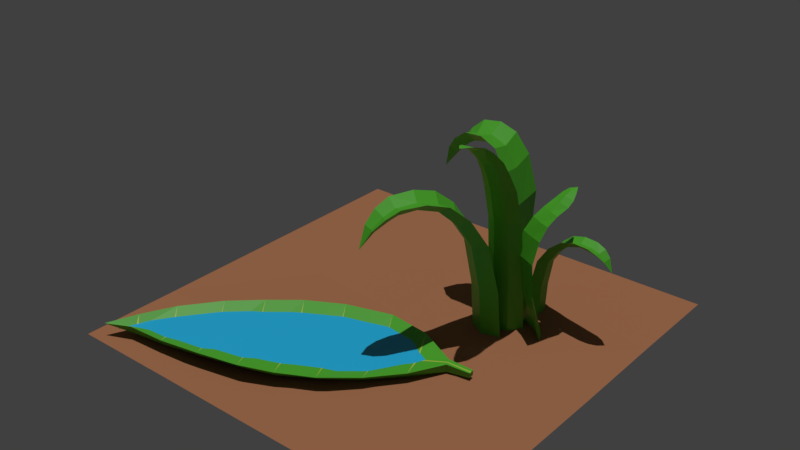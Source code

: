 # Source: tileWater.blend  (saved by Blender 2.81.16; exported with 4.5.12 LTS)
import bpy
from mathutils import Matrix  # noqa: F401  (used for matrix-valued properties, if any)

bpy.ops.wm.read_factory_settings(use_empty=True)
scene = bpy.context.scene
scene.name = 'Scene'

# ---- materials (node trees are filled in below, after node groups)
mat_dirt = bpy.data.materials.new('Dirt')
mat_dirt.alpha_threshold = 0.0
mat_dirt.use_transparent_shadow = False
mat_dirt.roughness = 0.5
mat_leaf = bpy.data.materials.new('Leaf')
mat_leaf.use_transparent_shadow = False
mat_vein = bpy.data.materials.new('Vein')
mat_vein.use_transparent_shadow = False
mat_water = bpy.data.materials.new('Water')
mat_water.use_transparent_shadow = False

# ---- material node trees
mat_dirt.use_nodes = True; mat_dirt.node_tree.nodes.clear()
_N = mat_dirt.node_tree.nodes; _L = mat_dirt.node_tree.links
n0 = _N.new('ShaderNodeOutputMaterial'); n0.name = 'Material Output'; n0.location = (300, 300)
n1 = _N.new('ShaderNodeBsdfDiffuse'); n1.name = 'Diffuse BSDF'; n1.location = (10, 300)
n1.inputs[0].default_value = (0.402, 0.1735, 0.08554, 1.0)
_L.new(n1.outputs[0], n0.inputs[0])
n0.is_active_output = True
mat_leaf.use_nodes = True; mat_leaf.node_tree.nodes.clear()
_N = mat_leaf.node_tree.nodes; _L = mat_leaf.node_tree.links
n0 = _N.new('ShaderNodeOutputMaterial'); n0.name = 'Material Output'; n0.location = (300, 300)
n1 = _N.new('ShaderNodeBsdfPrincipled'); n1.name = 'Principled BSDF'; n1.location = (10, 300)
n1.distribution = 'GGX'
n1.subsurface_method = 'BURLEY'
n1.inputs[0].default_value = (0.07999, 0.4575, 0.02097, 1.0)
n1.inputs[3].default_value = 1.45
n1.inputs[27].default_value = (0.0, 0.0, 0.0, 1.0)
n1.inputs[28].default_value = 1.0
_L.new(n1.outputs[0], n0.inputs[0])
n0.is_active_output = True
mat_vein.use_nodes = True; mat_vein.node_tree.nodes.clear()
_N = mat_vein.node_tree.nodes; _L = mat_vein.node_tree.links
n0 = _N.new('ShaderNodeOutputMaterial'); n0.name = 'Material Output'; n0.location = (300, 300)
n1 = _N.new('ShaderNodeBsdfPrincipled'); n1.name = 'Principled BSDF'; n1.location = (10, 300)
n1.distribution = 'GGX'
n1.subsurface_method = 'BURLEY'
n1.inputs[0].default_value = (0.4688, 0.5926, 0.0658, 1.0)
n1.inputs[3].default_value = 1.45
n1.inputs[27].default_value = (0.0, 0.0, 0.0, 1.0)
n1.inputs[28].default_value = 1.0
_L.new(n1.outputs[0], n0.inputs[0])
n0.is_active_output = True
mat_water.use_nodes = True; mat_water.node_tree.nodes.clear()
_N = mat_water.node_tree.nodes; _L = mat_water.node_tree.links
n0 = _N.new('ShaderNodeOutputMaterial'); n0.name = 'Material Output'; n0.location = (123, 342)
n1 = _N.new('ShaderNodeBsdfPrincipled'); n1.name = 'Principled BSDF'; n1.location = (-224, 350)
n1.distribution = 'GGX'
n1.subsurface_method = 'BURLEY'
n1.inputs[0].default_value = (0.02062, 0.4676, 0.8, 1.0)
n1.inputs[2].default_value = 0.1591
n1.inputs[3].default_value = 1.333
n1.inputs[13].default_value = 0.6909
n1.inputs[14].default_value = (0.6928, 0.833, 0.9373, 1.0)
n1.inputs[27].default_value = (0.0, 0.0, 0.0, 1.0)
n1.inputs[28].default_value = 1.0
_L.new(n1.outputs[0], n0.inputs[0])
n0.is_active_output = True

# ---- world
world_world = bpy.data.worlds.new('World'); scene.world = world_world
world_world.color = (0.05088, 0.05088, 0.05088)
world_world.use_sun_shadow = False
world_world.sun_shadow_jitter_overblur = 0.0
world_world.cycles.sampling_method = 'MANUAL'

# ---- lights
light_sun = bpy.data.lights.new('Sun', 'SUN')
light_sun.transmission_factor = 0.0
light_sun.energy = 1.78
light_sun.shadow_soft_size = 0.125

# ---- meshes
me_plane = bpy.data.meshes.new('Plane')
me_plane.from_pydata([(-1.001, -1.001, 0.007018), (1.0, -1.001, 0.007018), (-0.9997, 0.9987, 0.007018), (1.0, 1.0, 0.007018), (-0.9989, -0.0006004, 0.007018), (-4.877e-05, -1.0, 0.007018), (1.001, -0.0005842, 0.007018), (0.001416, 0.9974, 0.007018), (9.576e-05, 0.000338, 0.02404), (-0.9984, -0.4999, 0.007018), (0.5, -0.9993, 0.007018), (0.9988, 0.4995, 0.007018), (-0.4991, 0.9977, 0.007018), (-0.9991, 0.4973, 0.007018), (-0.4995, -0.9994, 0.007018), (0.9995, -0.499, 0.007018), (0.4991, 0.9989, 0.007018), (-0.0002467, 0.5006, 0.06457), (2.311e-06, -0.5, 0.007031), (-0.5, -3.464e-05, 0.0705), (0.5002, -7.158e-05, 0.02588), (0.5006, -0.5013, 0.0382), (-0.5, -0.5002, -0.02589), (-0.5001, 0.5001, 0.0584), (0.4994, 0.4998, 0.07346)], [], [(20, 6, 11, 24), (8, 20, 24, 17), (17, 24, 16, 7), (19, 8, 17, 23), (4, 19, 23, 13), (13, 23, 12, 2), (5, 18, 22, 14), (14, 22, 9, 0), (9, 22, 19, 4), (1, 15, 21, 10), (10, 21, 18, 5), (18, 21, 20, 8), (21, 15, 6, 20), (22, 18, 8, 19), (23, 17, 7, 12), (24, 11, 3, 16)])
me_plane.materials.append(mat_dirt)
me_plane.use_remesh_preserve_volume = False
me_plane.use_remesh_preserve_attributes = False
me_plane.use_mirror_vertex_groups = False
me_plane.update()
me_cube = bpy.data.meshes.new('Cube')
me_cube.from_pydata([(-2.287, -2.354, -0.733), (-2.435, -2.081, -0.569), (-2.537, -1.94, 1.0), (5.173, 1.416, -0.3404), (5.173, 1.416, 1.0), (5.071, 1.642, -0.3404), (5.071, 1.642, 1.0), (3.958, 1.839, -1.0), (2.788, 1.975, -1.0), (1.501, 1.585, -1.0), (0.4992, 1.097, -1.0), (-0.2991, 0.3992, -1.0), (-1.045, -0.3628, -1.0), (-1.874, -1.266, -1.0), (-2.076, -1.019, 1.0), (-0.495, 0.7212, 1.0), (0.321, 1.389, 1.0), (2.662, 2.352, 1.0), (3.901, 2.208, 1.0), (-1.245, -2.165, -1.0), (-0.146, -1.906, -1.0), (1.027, -1.592, -1.0), (1.942, -1.282, -1.0), (2.861, -0.7214, -1.0), (3.725, -0.06119, -1.0), (4.534, 0.7829, -1.0), (4.672, 0.4951, 1.0), (3.078, -1.059, 1.0), (2.137, -1.558, 1.0), (1.213, -1.904, 1.0), (-2.918, -2.779, 0.8115), (5.122, 1.529, -0.3404), (-2.368, -2.205, -0.2523), (-2.368, -2.205, -1.235), (5.776, 1.704, 0.6931), (5.776, 1.704, -0.1599), (5.803, 1.534, -0.1599), (5.803, 1.534, 0.6931), (5.122, 1.529, 1.0), (4.262, 1.348, -0.2523), (3.183, 1.165, -2.002), (1.989, 0.7638, -2.002), (1.064, 0.2137, -2.002), (0.2044, -0.3795, -2.002), (-0.7187, -0.9841, -2.002), (-1.632, -1.649, -1.126), (-1.632, -1.649, -2.464), (-0.7187, -0.9841, -2.831), (0.2044, -0.3795, -2.731), (1.074, 0.2333, -2.884), (2.008, 0.7149, -2.842), (3.173, 1.184, -2.773), (4.223, 1.348, -2.506), (5.789, 1.619, -0.1599), (5.789, 1.619, 0.6931), (5.137, 1.497, 1.0), (-2.199, -2.47, 1.0), (3.951, -0.3411, 1.0), (0.0195, -2.183, 1.0), (-1.107, -2.394, 1.0), (4.296, 1.277, -0.1479), (3.247, 1.039, -1.752), (2.079, 0.6118, -1.752), (1.154, 0.06604, -1.752), (0.2886, -0.5066, -1.752), (-0.6572, -1.084, -1.752), (-1.577, -1.727, -0.9033), (-2.336, -2.256, -0.009811), (-1.569, -1.603, -1.186), (-0.6651, -0.9489, -2.002), (0.2612, -0.3403, -2.002), (1.146, 0.2625, -2.002), (2.079, 0.7942, -2.002), (3.257, 1.178, -1.881), (4.332, 1.363, -0.1497), (-2.311, -2.161, -0.3207), (-1.515, -1.682, -0.9649), (-0.6022, -1.05, -1.752), (0.3457, -0.4688, -1.752), (1.236, 0.1144, -1.752), (2.168, 0.6442, -1.752), (3.319, 1.056, -1.641), (4.365, 1.295, -0.05058), (-2.276, -2.215, -0.08028), (-1.294, -0.01365, 1.0), (-0.4926, 0.7232, 1.0), (1.34, 1.955, 1.0), (5.796, 1.576, 0.6931)], [], [(7, 18, 6, 5), (31, 5, 35, 53), (19, 59, 56, 0), (52, 31, 3, 25), (83, 67, 56), (82, 60, 26), (81, 61, 57), (80, 62, 27), (79, 63, 28), (78, 64, 29), (77, 65, 58), (76, 66, 59), (33, 46, 19, 0), (46, 47, 20, 19), (47, 48, 21, 20), (48, 49, 22, 21), (49, 50, 23, 22), (50, 51, 24, 23), (51, 52, 25, 24), (3, 4, 26, 25), (25, 26, 57, 24), (24, 57, 27, 23), (23, 27, 28, 22), (22, 28, 29, 21), (21, 29, 58, 20), (20, 58, 59, 19), (1, 2, 14, 13), (13, 14, 84, 12), (12, 84, 15, 11), (11, 15, 85, 16, 10), (10, 16, 86, 9), (9, 86, 17, 8), (8, 17, 18, 7), (35, 34, 54, 53), (0, 56, 30), (2, 1, 30), (53, 54, 87, 37, 36), (54, 38, 55, 87), (5, 6, 34, 35), (4, 3, 36, 37), (6, 38, 54, 34), (8, 7, 52, 51), (9, 8, 51, 50), (10, 9, 50, 49), (11, 10, 49, 48), (12, 11, 48, 47), (13, 12, 47, 46), (1, 13, 46, 33), (6, 18, 74, 38), (18, 17, 73, 39), (17, 86, 72, 40), (86, 16, 71, 41), (16, 85, 70, 42), (15, 84, 69, 43), (84, 14, 68, 44), (14, 2, 75, 45), (7, 5, 31, 52), (3, 31, 53, 36), (2, 30, 32), (33, 30, 1), (0, 30, 33), (30, 56, 67), (65, 76, 59, 58), (44, 68, 76, 65), (68, 45, 66, 76), (64, 77, 58, 29), (43, 69, 77, 64), (69, 44, 65, 77), (63, 78, 29, 28), (42, 70, 78, 63), (70, 43, 64, 78), (62, 79, 28, 27), (41, 71, 79, 62), (71, 42, 63, 79), (61, 80, 27, 57), (40, 72, 80, 61), (72, 41, 62, 80), (60, 81, 57, 26), (39, 73, 81, 60), (73, 40, 61, 81), (55, 82, 26, 4), (38, 74, 82, 55), (74, 39, 60, 82), (66, 83, 56, 59), (45, 75, 83, 66), (75, 32, 67, 83), (32, 75, 2), (14, 45, 68), (84, 44, 69), (85, 15, 43, 70), (16, 42, 71), (86, 41, 72), (17, 40, 73), (18, 39, 74), (32, 30, 67), (4, 37, 87, 55)])
me_cube.polygons.foreach_set('material_index', [0, 0, 0, 0, 1, 1, 1, 1, 1, 1, 1, 1, 0, 0, 0, 0, 0, 0, 0, 0, 0, 0, 0, 0, 0, 0, 0, 0, 0, 0, 0, 0, 0, 0, 0, 0, 0, 1, 0, 0, 0, 0, 0, 0, 0, 0, 0, 0, 0, 0, 0, 0, 0, 0, 0, 0, 0, 0, 0, 0, 0, 0, 0, 1, 1, 0, 1, 1, 0, 1, 1, 0, 1, 1, 0, 1, 1, 0, 1, 1, 0, 1, 1, 0, 1, 1, 1, 1, 1, 1, 1, 1, 1, 1, 1, 0])
_uv = me_cube.uv_layers.new(name='UVMap')
_uv.uv.foreach_set('vector', [0.375, 0.4688, 0.625, 0.4844, 0.625, 0.5, 0.375, 0.5, 0.375, 0.625, 0.375, 0.5, 0.375, 0.5, 0.375, 0.625, 0.375, 0.9688, 0.625, 0.9688, 0.625, 1.0, 0.375, 1.0, 0.3438, 0.625, 0.375, 0.625, 0.375, 0.75, 0.3438, 0.75, 0.8594, 0.6875, 0.875, 0.6875, 0.8594, 0.75, 0.6406, 0.6875, 0.6562, 0.6875, 0.6406, 0.75, 0.6719, 0.6875, 0.6875, 0.6875, 0.6719, 0.75, 0.7031, 0.6875, 0.7188, 0.6875, 0.7031, 0.75, 0.7344, 0.6875, 0.75, 0.6875, 0.7344, 0.75, 0.7656, 0.6875, 0.7812, 0.6875, 0.7656, 0.75, 0.7969, 0.6875, 0.8125, 0.6875, 0.7969, 0.75, 0.8281, 0.6875, 0.8438, 0.6875, 0.8281, 0.75, 0.125, 0.625, 0.1562, 0.625, 0.1562, 0.75, 0.125, 0.75, 0.1562, 0.625, 0.1875, 0.625, 0.1875, 0.75, 0.1562, 0.75, 0.1875, 0.625, 0.2188, 0.625, 0.2188, 0.75, 0.1875, 0.75, 0.2188, 0.625, 0.25, 0.625, 0.25, 0.75, 0.2188, 0.75, 0.25, 0.625, 0.2812, 0.625, 0.2812, 0.75, 0.25, 0.75, 0.2812, 0.625, 0.3125, 0.625, 0.3125, 0.75, 0.2812, 0.75, 0.3125, 0.625, 0.3438, 0.625, 0.3438, 0.75, 0.3125, 0.75, 0.375, 0.75, 0.625, 0.75, 0.625, 0.7812, 0.375, 0.7812, 0.375, 0.7812, 0.625, 0.7812, 0.625, 0.8125, 0.375, 0.8125, 0.375, 0.8125, 0.625, 0.8125, 0.625, 0.8438, 0.375, 0.8438, 0.375, 0.8438, 0.625, 0.8438, 0.625, 0.875, 0.375, 0.875, 0.375, 0.875, 0.625, 0.875, 0.625, 0.9062, 0.375, 0.9062, 0.375, 0.9062, 0.625, 0.9062, 0.625, 0.9375, 0.375, 0.9375, 0.375, 0.9375, 0.625, 0.9375, 0.625, 0.9688, 0.375, 0.9688, 0.375, 0.25, 0.625, 0.2656, 0.625, 0.2812, 0.375, 0.2812, 0.375, 0.2812, 0.625, 0.2969, 0.625, 0.3125, 0.375, 0.3125, 0.375, 0.3125, 0.625, 0.3281, 0.625, 0.3438, 0.375, 0.3438, 0.375, 0.3438, 0.625, 0.3438, 0.625, 0.3594, 0.625, 0.375, 0.375, 0.375, 0.375, 0.375, 0.625, 0.3906, 0.625, 0.4062, 0.375, 0.4062, 0.375, 0.4062, 0.625, 0.4219, 0.625, 0.4375, 0.375, 0.4375, 0.375, 0.4375, 0.625, 0.4531, 0.625, 0.4688, 0.375, 0.4688, 0.375, 0.5, 0.625, 0.5, 0.625, 0.625, 0.375, 0.625, 0.375, 1.0, 0.625, 1.0, 0.375, 1.0, 0.625, 0.25, 0.375, 0.25, 0.0, 0.0, 0.375, 0.625, 0.625, 0.625, 0.625, 0.6875, 0.625, 0.75, 0.375, 0.75, 0.625, 0.625, 0.625, 0.625, 0.625, 0.6875, 0.625, 0.6875, 0.375, 0.5, 0.625, 0.5, 0.625, 0.5, 0.375, 0.5, 0.625, 0.75, 0.375, 0.75, 0.375, 0.75, 0.625, 0.75, 0.625, 0.5, 0.625, 0.625, 0.625, 0.625, 0.625, 0.5, 0.3125, 0.5, 0.3438, 0.5, 0.3438, 0.625, 0.3125, 0.625, 0.2812, 0.5, 0.3125, 0.5, 0.3125, 0.625, 0.2812, 0.625, 0.25, 0.5, 0.2812, 0.5, 0.2812, 0.625, 0.25, 0.625, 0.2188, 0.5, 0.25, 0.5, 0.25, 0.625, 0.2188, 0.625, 0.1875, 0.5, 0.2188, 0.5, 0.2188, 0.625, 0.1875, 0.625, 0.1562, 0.5, 0.1875, 0.5, 0.1875, 0.625, 0.1562, 0.625, 0.125, 0.5, 0.1562, 0.5, 0.1562, 0.625, 0.125, 0.625, 0.625, 0.5, 0.0, 0.0, 0.6406, 0.625, 0.625, 0.625, 0.0, 0.0, 0.0, 0.0, 0.6719, 0.625, 0.0, 0.0, 0.0, 0.0, 0.0, 0.0, 0.7031, 0.625, 0.0, 0.0, 0.0, 0.0, 0.0, 0.0, 0.7344, 0.625, 0.0, 0.0, 0.0, 0.0, 0.0, 0.0, 0.7656, 0.625, 0.0, 0.0, 0.0, 0.0, 0.0, 0.0, 0.7969, 0.625, 0.0, 0.0, 0.0, 0.0, 0.0, 0.0, 0.8281, 0.625, 0.0, 0.0, 0.0, 0.0, 0.0, 0.0, 0.8594, 0.625, 0.0, 0.0, 0.3438, 0.5, 0.375, 0.5, 0.375, 0.625, 0.3438, 0.625, 0.375, 0.75, 0.375, 0.625, 0.375, 0.625, 0.375, 0.75, 0.625, 0.25, 0.0, 0.0, 0.875, 0.625, 0.125, 0.625, 0.0, 0.0, 0.375, 0.25, 0.375, 1.0, 0.375, 1.0, 0.125, 0.625, 0.0, 0.0, 0.875, 0.75, 0.875, 0.6875, 0.8125, 0.6875, 0.8281, 0.6875, 0.8281, 0.75, 0.8125, 0.75, 0.8125, 0.625, 0.8281, 0.625, 0.8281, 0.6875, 0.8125, 0.6875, 0.8281, 0.625, 0.8438, 0.625, 0.8438, 0.6875, 0.8281, 0.6875, 0.7812, 0.6875, 0.7969, 0.6875, 0.7969, 0.75, 0.7812, 0.75, 0.7812, 0.625, 0.7969, 0.625, 0.7969, 0.6875, 0.7812, 0.6875, 0.7969, 0.625, 0.8125, 0.625, 0.8125, 0.6875, 0.7969, 0.6875, 0.75, 0.6875, 0.7656, 0.6875, 0.7656, 0.75, 0.75, 0.75, 0.75, 0.625, 0.7656, 0.625, 0.7656, 0.6875, 0.75, 0.6875, 0.7656, 0.625, 0.7812, 0.625, 0.7812, 0.6875, 0.7656, 0.6875, 0.7188, 0.6875, 0.7344, 0.6875, 0.7344, 0.75, 0.7188, 0.75, 0.7188, 0.625, 0.7344, 0.625, 0.7344, 0.6875, 0.7188, 0.6875, 0.7344, 0.625, 0.75, 0.625, 0.75, 0.6875, 0.7344, 0.6875, 0.6875, 0.6875, 0.7031, 0.6875, 0.7031, 0.75, 0.6875, 0.75, 0.6875, 0.625, 0.7031, 0.625, 0.7031, 0.6875, 0.6875, 0.6875, 0.7031, 0.625, 0.7188, 0.625, 0.7188, 0.6875, 0.7031, 0.6875, 0.6562, 0.6875, 0.6719, 0.6875, 0.6719, 0.75, 0.6562, 0.75, 0.6562, 0.625, 0.6719, 0.625, 0.6719, 0.6875, 0.6562, 0.6875, 0.6719, 0.625, 0.6875, 0.625, 0.6875, 0.6875, 0.6719, 0.6875, 0.625, 0.6875, 0.6406, 0.6875, 0.6406, 0.75, 0.625, 0.75, 0.625, 0.625, 0.6406, 0.625, 0.6406, 0.6875, 0.625, 0.6875, 0.6406, 0.625, 0.6562, 0.625, 0.6562, 0.6875, 0.6406, 0.6875, 0.8438, 0.6875, 0.8594, 0.6875, 0.8594, 0.75, 0.8438, 0.75, 0.8438, 0.625, 0.8594, 0.625, 0.8594, 0.6875, 0.8438, 0.6875, 0.8594, 0.625, 0.875, 0.625, 0.875, 0.6875, 0.8594, 0.6875, 0.0, 0.0, 0.0, 0.0, 0.0, 0.0, 0.0, 0.0, 0.0, 0.0, 0.0, 0.0, 0.0, 0.0, 0.0, 0.0, 0.0, 0.0, 0.0, 0.0, 0.0, 0.0, 0.0, 0.0, 0.0, 0.0, 0.0, 0.0, 0.0, 0.0, 0.0, 0.0, 0.0, 0.0, 0.0, 0.0, 0.0, 0.0, 0.0, 0.0, 0.0, 0.0, 0.0, 0.0, 0.0, 0.0, 0.0, 0.0, 0.0, 0.0, 0.875, 0.625, 0.0, 0.0, 0.875, 0.6875, 0.625, 0.75, 0.625, 0.75, 0.625, 0.6875, 0.625, 0.6875])
me_cube.materials.append(mat_leaf)
me_cube.materials.append(mat_vein)
me_cube.use_remesh_preserve_volume = False
me_cube.use_remesh_preserve_attributes = False
me_cube.use_mirror_vertex_groups = False
me_cube.update()
me_cube_002 = bpy.data.meshes.new('Cube.002')
me_cube_002.from_pydata([(5.137, 1.497, 1.0), (5.122, 1.529, 1.0), (-2.918, -2.779, 0.8115), (1.213, -1.904, 1.0), (2.137, -1.558, 1.0), (3.078, -1.059, 1.0), (4.672, 0.4951, 1.0), (3.993, 2.293, 1.0), (2.662, 2.352, 1.0), (0.321, 1.33, 1.0), (-0.495, 0.6624, 1.0), (-2.076, -1.019, 1.0), (5.206, 1.642, 1.0), (5.173, 1.416, 1.0), (-2.537, -1.923, 1.0), (-2.199, -2.47, 1.0), (3.951, -0.3411, 1.0), (0.0195, -2.183, 1.0), (-1.107, -2.394, 1.0), (-1.294, -0.1176, 1.0), (-0.4926, 0.625, 1.0), (1.34, 1.955, 1.0)], [], [(17, 3, 4, 5, 16, 6, 13, 0, 1, 12, 7, 8, 21, 9, 20, 10, 19, 11, 14, 2, 15, 18)])
_uv = me_cube_002.uv_layers.new(name='UVMap')
_uv.uv.foreach_set('vector', [0.0, 0.0, 0.0, 0.0, 0.0, 0.0, 0.0, 0.0, 0.0, 0.0, 0.0, 0.0, 0.0, 0.0, 0.0, 0.0, 0.0, 0.0, 0.0, 0.0, 0.0, 0.0, 0.0, 0.0, 0.0, 0.0, 0.0, 0.0, 0.0, 0.0, 0.0, 0.0, 0.0, 0.0, 0.0, 0.0, 0.0, 0.0, 0.0, 0.0, 0.0, 0.0, 0.0, 0.0])
me_cube_002.materials.append(mat_water)
me_cube_002.use_remesh_preserve_volume = False
me_cube_002.use_remesh_preserve_attributes = False
me_cube_002.use_mirror_vertex_groups = False
me_cube_002.update()
me_cylinder = bpy.data.meshes.new('Cylinder')
me_cylinder.from_pydata([(-0.001711, 1.114, -1.0), (-0.1864, 1.01, 1.033), (-0.008107, -0.01778, -1.0), (-0.1926, -0.08025, 1.033), (0.6526, -0.8997, -1.0), (0.4441, -0.9301, 1.033), (-0.141, -0.5138, -1.0), (-0.3206, -0.5583, 1.033), (-0.4262, 0.2795, -1.0), (-0.5954, 0.2062, 1.033), (-0.6341, 0.7644, 2.668), (-0.6121, -0.2224, 2.572), (-0.03441, -0.9987, 2.619), (-0.712, -0.6534, 2.507), (-0.9714, 0.04144, 2.521), (-1.407, 0.4066, 3.584), (-1.335, -0.5209, 3.435), (-0.8134, -1.275, 3.54), (-1.394, -0.9213, 3.327), (-1.647, -0.2576, 3.335), (-2.196, -0.01812, 4.095), (-2.086, -0.8187, 3.934), (-1.662, -1.494, 4.06), (-2.105, -1.16, 3.815), (-2.329, -0.5761, 3.818), (-3.097, -0.4841, 4.285), (-2.965, -1.209, 4.124), (-2.6, -1.838, 4.257), (-2.959, -1.515, 4.004), (-3.166, -0.9785, 4.004), (-4.082, -0.9223, 4.235), (-3.825, -1.556, 4.071), (-3.602, -2.185, 4.227), (-3.716, -1.807, 3.943), (-3.906, -1.304, 3.934), (-4.639, -1.305, 3.996), (-4.299, -1.823, 3.899), (-4.221, -2.416, 4.009), (-4.113, -2.013, 3.821), (-4.27, -1.567, 3.808), (-5.026, -1.746, 3.652), (-4.787, -2.079, 3.609), (-4.743, -2.466, 3.681), (-4.654, -2.199, 3.569), (-4.76, -1.91, 3.553), (-5.271, -2.309, 3.057)], [], [(0, 1, 3, 2), (2, 3, 5, 4), (4, 5, 7, 6), (9, 7, 13, 14), (6, 7, 9, 8), (8, 9, 1, 0), (0, 2, 4, 6, 8), (11, 10, 15, 16), (5, 3, 11, 12), (1, 9, 14, 10), (3, 1, 10, 11), (7, 5, 12, 13), (17, 16, 21, 22), (14, 13, 18, 19), (12, 11, 16, 17), (10, 14, 19, 15), (13, 12, 17, 18), (23, 22, 27, 28), (15, 19, 24, 20), (18, 17, 22, 23), (16, 15, 20, 21), (19, 18, 23, 24), (29, 28, 33, 34), (21, 20, 25, 26), (24, 23, 28, 29), (22, 21, 26, 27), (20, 24, 29, 25), (30, 34, 39, 35), (27, 26, 31, 32), (25, 29, 34, 30), (28, 27, 32, 33), (26, 25, 30, 31), (39, 38, 43, 44), (33, 32, 37, 38), (31, 30, 35, 36), (34, 33, 38, 39), (32, 31, 36, 37), (40, 44, 45), (37, 36, 41, 42), (35, 39, 44, 40), (38, 37, 42, 43), (36, 35, 40, 41), (43, 42, 45), (41, 40, 45), (44, 43, 45), (42, 41, 45)])
_uv = me_cylinder.uv_layers.new(name='UVMap')
_uv.uv.foreach_set('vector', [1.0, 0.5, 1.0, 1.0, 0.8, 1.0, 0.8, 0.5, 0.8, 0.5, 0.8, 1.0, 0.6, 1.0, 0.6, 0.5, 0.6, 0.5, 0.6, 1.0, 0.4, 1.0, 0.4, 0.5, 0.2, 1.0, 0.4, 1.0, 0.4, 1.0, 0.2, 1.0, 0.4, 0.5, 0.4, 1.0, 0.2, 1.0, 0.2, 0.5, 0.2, 0.5, 0.2, 1.0, 2.98e-08, 1.0, 2.98e-08, 0.5, 0.75, 0.49, 0.9783, 0.3242, 0.8911, 0.05584, 0.6089, 0.05584, 0.5217, 0.3242, 0.8, 1.0, 1.0, 1.0, 1.0, 1.0, 0.8, 1.0, 0.6, 1.0, 0.8, 1.0, 0.8, 1.0, 0.6, 1.0, 2.98e-08, 1.0, 0.2, 1.0, 0.2, 1.0, 2.98e-08, 1.0, 0.8, 1.0, 1.0, 1.0, 1.0, 1.0, 0.8, 1.0, 0.4, 1.0, 0.6, 1.0, 0.6, 1.0, 0.4, 1.0, 0.6, 1.0, 0.8, 1.0, 0.8, 1.0, 0.6, 1.0, 0.2, 1.0, 0.4, 1.0, 0.4, 1.0, 0.2, 1.0, 0.6, 1.0, 0.8, 1.0, 0.8, 1.0, 0.6, 1.0, 2.98e-08, 1.0, 0.2, 1.0, 0.2, 1.0, 2.98e-08, 1.0, 0.4, 1.0, 0.6, 1.0, 0.6, 1.0, 0.4, 1.0, 0.4, 1.0, 0.6, 1.0, 0.6, 1.0, 0.4, 1.0, 2.98e-08, 1.0, 0.2, 1.0, 0.2, 1.0, 2.98e-08, 1.0, 0.4, 1.0, 0.6, 1.0, 0.6, 1.0, 0.4, 1.0, 0.8, 1.0, 1.0, 1.0, 1.0, 1.0, 0.8, 1.0, 0.2, 1.0, 0.4, 1.0, 0.4, 1.0, 0.2, 1.0, 0.2, 1.0, 0.4, 1.0, 0.4, 1.0, 0.2, 1.0, 0.8, 1.0, 1.0, 1.0, 1.0, 1.0, 0.8, 1.0, 0.2, 1.0, 0.4, 1.0, 0.4, 1.0, 0.2, 1.0, 0.6, 1.0, 0.8, 1.0, 0.8, 1.0, 0.6, 1.0, 2.98e-08, 1.0, 0.2, 1.0, 0.2, 1.0, 2.98e-08, 1.0, 2.98e-08, 1.0, 0.2, 1.0, 0.2, 1.0, 2.98e-08, 1.0, 0.6, 1.0, 0.8, 1.0, 0.8, 1.0, 0.6, 1.0, 2.98e-08, 1.0, 0.2, 1.0, 0.2, 1.0, 2.98e-08, 1.0, 0.4, 1.0, 0.6, 1.0, 0.6, 1.0, 0.4, 1.0, 0.8, 1.0, 1.0, 1.0, 1.0, 1.0, 0.8, 1.0, 0.2, 1.0, 0.4, 1.0, 0.4, 1.0, 0.2, 1.0, 0.4, 1.0, 0.6, 1.0, 0.6, 1.0, 0.4, 1.0, 0.8, 1.0, 1.0, 1.0, 1.0, 1.0, 0.8, 1.0, 0.2, 1.0, 0.4, 1.0, 0.4, 1.0, 0.2, 1.0, 0.6, 1.0, 0.8, 1.0, 0.8, 1.0, 0.6, 1.0, 2.98e-08, 1.0, 0.2, 1.0, 2.98e-08, 1.0, 0.6, 1.0, 0.8, 1.0, 0.8, 1.0, 0.6, 1.0, 2.98e-08, 1.0, 0.2, 1.0, 0.2, 1.0, 2.98e-08, 1.0, 0.4, 1.0, 0.6, 1.0, 0.6, 1.0, 0.4, 1.0, 0.8, 1.0, 1.0, 1.0, 1.0, 1.0, 0.8, 1.0, 0.4, 1.0, 0.6, 1.0, 0.4, 1.0, 0.8, 1.0, 1.0, 1.0, 0.8, 1.0, 0.2, 1.0, 0.4, 1.0, 0.2, 1.0, 0.6, 1.0, 0.8, 1.0, 0.6, 1.0])
me_cylinder.materials.append(mat_leaf)
me_cylinder.use_remesh_fix_poles = True
me_cylinder.use_remesh_preserve_attributes = False
me_cylinder.use_mirror_vertex_groups = False
me_cylinder.update()
me_cylinder_001 = bpy.data.meshes.new('Cylinder.001')
me_cylinder_001.from_pydata([(0.4061, 1.333, -1.006), (1.0, 1.649, 1.016), (0.5452, 0.2799, -1.008), (1.236, 0.6882, 1.013), (1.111, -0.653, -1.006), (1.719, -0.2443, 1.015), (0.4979, -0.1701, -1.009), (1.245, 0.2839, 1.011), (0.1963, 0.6144, -1.009), (0.9428, 1.034, 1.011), (1.138, 1.718, 2.643), (1.396, 0.8582, 2.545), (1.822, 0.0002712, 2.593), (1.424, 0.4959, 2.478), (1.14, 1.177, 2.492), (0.7988, 1.593, 3.553), (1.094, 0.7861, 3.402), (1.474, -0.044, 3.508), (1.149, 0.4468, 3.292), (0.8713, 1.098, 3.301), (0.3622, 1.358, 4.059), (0.6598, 0.6589, 3.896), (0.9685, -0.07858, 4.024), (0.7348, 0.3683, 3.776), (0.4889, 0.9401, 3.779), (-0.16, 1.096, 4.245), (0.1324, 0.4575, 4.082), (0.3954, -0.2262, 4.216), (0.2147, 0.1931, 3.96), (-0.008782, 0.7199, 3.961), (-0.7825, 0.8529, 4.19), (-0.4151, 0.2787, 4.024), (-0.2578, -0.3856, 4.181), (-0.2684, 0.04817, 3.895), (-0.4724, 0.5436, 3.887), (-1.103, 0.5977, 3.947), (-0.7144, 0.1055, 3.85), (-0.6641, -0.5025, 3.96), (-0.5281, -0.08434, 3.771), (-0.6926, 0.3574, 3.758), (-1.309, 0.254, 3.601), (-1.052, -0.06928, 3.557), (-1.025, -0.4661, 3.63), (-0.9215, -0.191, 3.517), (-1.027, 0.09828, 3.502), (-1.451, -0.2545, 3.004)], [], [(0, 1, 3, 2), (2, 3, 5, 4), (4, 5, 7, 6), (9, 7, 13, 14), (6, 7, 9, 8), (8, 9, 1, 0), (0, 2, 4, 6, 8), (11, 10, 15, 16), (5, 3, 11, 12), (1, 9, 14, 10), (3, 1, 10, 11), (7, 5, 12, 13), (17, 16, 21, 22), (14, 13, 18, 19), (12, 11, 16, 17), (10, 14, 19, 15), (13, 12, 17, 18), (23, 22, 27, 28), (15, 19, 24, 20), (18, 17, 22, 23), (16, 15, 20, 21), (19, 18, 23, 24), (29, 28, 33, 34), (21, 20, 25, 26), (24, 23, 28, 29), (22, 21, 26, 27), (20, 24, 29, 25), (30, 34, 39, 35), (27, 26, 31, 32), (25, 29, 34, 30), (28, 27, 32, 33), (26, 25, 30, 31), (39, 38, 43, 44), (33, 32, 37, 38), (31, 30, 35, 36), (34, 33, 38, 39), (32, 31, 36, 37), (40, 44, 45), (37, 36, 41, 42), (35, 39, 44, 40), (38, 37, 42, 43), (36, 35, 40, 41), (43, 42, 45), (41, 40, 45), (44, 43, 45), (42, 41, 45)])
_uv = me_cylinder_001.uv_layers.new(name='UVMap')
_uv.uv.foreach_set('vector', [1.0, 0.5, 1.0, 1.0, 0.8, 1.0, 0.8, 0.5, 0.8, 0.5, 0.8, 1.0, 0.6, 1.0, 0.6, 0.5, 0.6, 0.5, 0.6, 1.0, 0.4, 1.0, 0.4, 0.5, 0.2, 1.0, 0.4, 1.0, 0.4, 1.0, 0.2, 1.0, 0.4, 0.5, 0.4, 1.0, 0.2, 1.0, 0.2, 0.5, 0.2, 0.5, 0.2, 1.0, 2.98e-08, 1.0, 2.98e-08, 0.5, 0.75, 0.49, 0.9783, 0.3242, 0.8911, 0.05584, 0.6089, 0.05584, 0.5217, 0.3242, 0.8, 1.0, 1.0, 1.0, 1.0, 1.0, 0.8, 1.0, 0.6, 1.0, 0.8, 1.0, 0.8, 1.0, 0.6, 1.0, 2.98e-08, 1.0, 0.2, 1.0, 0.2, 1.0, 2.98e-08, 1.0, 0.8, 1.0, 1.0, 1.0, 1.0, 1.0, 0.8, 1.0, 0.4, 1.0, 0.6, 1.0, 0.6, 1.0, 0.4, 1.0, 0.6, 1.0, 0.8, 1.0, 0.8, 1.0, 0.6, 1.0, 0.2, 1.0, 0.4, 1.0, 0.4, 1.0, 0.2, 1.0, 0.6, 1.0, 0.8, 1.0, 0.8, 1.0, 0.6, 1.0, 2.98e-08, 1.0, 0.2, 1.0, 0.2, 1.0, 2.98e-08, 1.0, 0.4, 1.0, 0.6, 1.0, 0.6, 1.0, 0.4, 1.0, 0.4, 1.0, 0.6, 1.0, 0.6, 1.0, 0.4, 1.0, 2.98e-08, 1.0, 0.2, 1.0, 0.2, 1.0, 2.98e-08, 1.0, 0.4, 1.0, 0.6, 1.0, 0.6, 1.0, 0.4, 1.0, 0.8, 1.0, 1.0, 1.0, 1.0, 1.0, 0.8, 1.0, 0.2, 1.0, 0.4, 1.0, 0.4, 1.0, 0.2, 1.0, 0.2, 1.0, 0.4, 1.0, 0.4, 1.0, 0.2, 1.0, 0.8, 1.0, 1.0, 1.0, 1.0, 1.0, 0.8, 1.0, 0.2, 1.0, 0.4, 1.0, 0.4, 1.0, 0.2, 1.0, 0.6, 1.0, 0.8, 1.0, 0.8, 1.0, 0.6, 1.0, 2.98e-08, 1.0, 0.2, 1.0, 0.2, 1.0, 2.98e-08, 1.0, 2.98e-08, 1.0, 0.2, 1.0, 0.2, 1.0, 2.98e-08, 1.0, 0.6, 1.0, 0.8, 1.0, 0.8, 1.0, 0.6, 1.0, 2.98e-08, 1.0, 0.2, 1.0, 0.2, 1.0, 2.98e-08, 1.0, 0.4, 1.0, 0.6, 1.0, 0.6, 1.0, 0.4, 1.0, 0.8, 1.0, 1.0, 1.0, 1.0, 1.0, 0.8, 1.0, 0.2, 1.0, 0.4, 1.0, 0.4, 1.0, 0.2, 1.0, 0.4, 1.0, 0.6, 1.0, 0.6, 1.0, 0.4, 1.0, 0.8, 1.0, 1.0, 1.0, 1.0, 1.0, 0.8, 1.0, 0.2, 1.0, 0.4, 1.0, 0.4, 1.0, 0.2, 1.0, 0.6, 1.0, 0.8, 1.0, 0.8, 1.0, 0.6, 1.0, 2.98e-08, 1.0, 0.2, 1.0, 2.98e-08, 1.0, 0.6, 1.0, 0.8, 1.0, 0.8, 1.0, 0.6, 1.0, 2.98e-08, 1.0, 0.2, 1.0, 0.2, 1.0, 2.98e-08, 1.0, 0.4, 1.0, 0.6, 1.0, 0.6, 1.0, 0.4, 1.0, 0.8, 1.0, 1.0, 1.0, 1.0, 1.0, 0.8, 1.0, 0.4, 1.0, 0.6, 1.0, 0.4, 1.0, 0.8, 1.0, 1.0, 1.0, 0.8, 1.0, 0.2, 1.0, 0.4, 1.0, 0.2, 1.0, 0.6, 1.0, 0.8, 1.0, 0.6, 1.0])
me_cylinder_001.materials.append(mat_leaf)
me_cylinder_001.use_remesh_fix_poles = True
me_cylinder_001.use_remesh_preserve_attributes = False
me_cylinder_001.use_mirror_vertex_groups = False
me_cylinder_001.update()
me_cylinder_002 = bpy.data.meshes.new('Cylinder.002')
me_cylinder_002.from_pydata([(-0.001711, 1.114, -1.0), (-0.1562, 1.038, 1.057), (-0.008107, -0.01778, -1.0), (-0.09692, 0.007483, 1.111), (0.6526, -0.8997, -1.0), (0.4946, -0.8838, 1.074), (-0.141, -0.5138, -1.0), (-0.1754, -0.425, 1.151), (-0.4262, 0.2795, -1.0), (-0.4606, 0.3299, 1.143), (-0.3995, 0.9796, 2.859), (-0.2579, 0.1025, 2.861), (0.2408, -0.7462, 2.843), (-0.2862, -0.2629, 2.855), (-0.5597, 0.419, 2.857), (-0.9402, 0.8347, 3.965), (-0.7287, 0.03526, 3.93), (-0.2969, -0.8011, 3.961), (-0.7126, -0.2959, 3.883), (-0.9819, 0.3528, 3.878), (-1.386, 0.6397, 4.516), (-1.145, -0.03993, 4.463), (-0.8024, -0.7902, 4.522), (-1.095, -0.3184, 4.399), (-1.336, 0.2505, 4.39), (-1.792, 0.5774, 4.969), (-1.537, -0.03368, 4.909), (-1.251, -0.7353, 4.977), (-1.47, -0.2836, 4.838), (-1.69, 0.2399, 4.827), (-2.537, 0.4542, 5.382), (-2.188, -0.09499, 5.292), (-2.02, -0.7744, 5.404), (-2.047, -0.3163, 5.191), (-2.249, 0.1757, 5.173), (-3.149, 0.2152, 5.644), (-2.767, -0.2642, 5.582), (-2.713, -0.8796, 5.672), (-2.58, -0.454, 5.503), (-2.744, -0.01419, 5.485), (-3.706, -0.1628, 5.779), (-3.451, -0.481, 5.749), (-3.423, -0.8828, 5.809), (-3.32, -0.6032, 5.708), (-3.426, -0.3139, 5.692), (-4.151, -0.6187, 5.841)], [], [(0, 1, 3, 2), (2, 3, 5, 4), (4, 5, 7, 6), (9, 7, 13, 14), (6, 7, 9, 8), (8, 9, 1, 0), (0, 2, 4, 6, 8), (11, 10, 15, 16), (5, 3, 11, 12), (1, 9, 14, 10), (3, 1, 10, 11), (7, 5, 12, 13), (17, 16, 21, 22), (14, 13, 18, 19), (12, 11, 16, 17), (10, 14, 19, 15), (13, 12, 17, 18), (23, 22, 27, 28), (15, 19, 24, 20), (18, 17, 22, 23), (16, 15, 20, 21), (19, 18, 23, 24), (29, 28, 33, 34), (21, 20, 25, 26), (24, 23, 28, 29), (22, 21, 26, 27), (20, 24, 29, 25), (30, 34, 39, 35), (27, 26, 31, 32), (25, 29, 34, 30), (28, 27, 32, 33), (26, 25, 30, 31), (39, 38, 43, 44), (33, 32, 37, 38), (31, 30, 35, 36), (34, 33, 38, 39), (32, 31, 36, 37), (40, 44, 45), (37, 36, 41, 42), (35, 39, 44, 40), (38, 37, 42, 43), (36, 35, 40, 41), (43, 42, 45), (41, 40, 45), (44, 43, 45), (42, 41, 45)])
_uv = me_cylinder_002.uv_layers.new(name='UVMap')
_uv.uv.foreach_set('vector', [1.0, 0.5, 1.0, 1.0, 0.8, 1.0, 0.8, 0.5, 0.8, 0.5, 0.8, 1.0, 0.6, 1.0, 0.6, 0.5, 0.6, 0.5, 0.6, 1.0, 0.4, 1.0, 0.4, 0.5, 0.2, 1.0, 0.4, 1.0, 0.4, 1.0, 0.2, 1.0, 0.4, 0.5, 0.4, 1.0, 0.2, 1.0, 0.2, 0.5, 0.2, 0.5, 0.2, 1.0, 2.98e-08, 1.0, 2.98e-08, 0.5, 0.75, 0.49, 0.9783, 0.3242, 0.8911, 0.05584, 0.6089, 0.05584, 0.5217, 0.3242, 0.8, 1.0, 1.0, 1.0, 1.0, 1.0, 0.8, 1.0, 0.6, 1.0, 0.8, 1.0, 0.8, 1.0, 0.6, 1.0, 2.98e-08, 1.0, 0.2, 1.0, 0.2, 1.0, 2.98e-08, 1.0, 0.8, 1.0, 1.0, 1.0, 1.0, 1.0, 0.8, 1.0, 0.4, 1.0, 0.6, 1.0, 0.6, 1.0, 0.4, 1.0, 0.6, 1.0, 0.8, 1.0, 0.8, 1.0, 0.6, 1.0, 0.2, 1.0, 0.4, 1.0, 0.4, 1.0, 0.2, 1.0, 0.6, 1.0, 0.8, 1.0, 0.8, 1.0, 0.6, 1.0, 2.98e-08, 1.0, 0.2, 1.0, 0.2, 1.0, 2.98e-08, 1.0, 0.4, 1.0, 0.6, 1.0, 0.6, 1.0, 0.4, 1.0, 0.4, 1.0, 0.6, 1.0, 0.6, 1.0, 0.4, 1.0, 2.98e-08, 1.0, 0.2, 1.0, 0.2, 1.0, 2.98e-08, 1.0, 0.4, 1.0, 0.6, 1.0, 0.6, 1.0, 0.4, 1.0, 0.8, 1.0, 1.0, 1.0, 1.0, 1.0, 0.8, 1.0, 0.2, 1.0, 0.4, 1.0, 0.4, 1.0, 0.2, 1.0, 0.2, 1.0, 0.4, 1.0, 0.4, 1.0, 0.2, 1.0, 0.8, 1.0, 1.0, 1.0, 1.0, 1.0, 0.8, 1.0, 0.2, 1.0, 0.4, 1.0, 0.4, 1.0, 0.2, 1.0, 0.6, 1.0, 0.8, 1.0, 0.8, 1.0, 0.6, 1.0, 2.98e-08, 1.0, 0.2, 1.0, 0.2, 1.0, 2.98e-08, 1.0, 2.98e-08, 1.0, 0.2, 1.0, 0.2, 1.0, 2.98e-08, 1.0, 0.6, 1.0, 0.8, 1.0, 0.8, 1.0, 0.6, 1.0, 2.98e-08, 1.0, 0.2, 1.0, 0.2, 1.0, 2.98e-08, 1.0, 0.4, 1.0, 0.6, 1.0, 0.6, 1.0, 0.4, 1.0, 0.8, 1.0, 1.0, 1.0, 1.0, 1.0, 0.8, 1.0, 0.2, 1.0, 0.4, 1.0, 0.4, 1.0, 0.2, 1.0, 0.4, 1.0, 0.6, 1.0, 0.6, 1.0, 0.4, 1.0, 0.8, 1.0, 1.0, 1.0, 1.0, 1.0, 0.8, 1.0, 0.2, 1.0, 0.4, 1.0, 0.4, 1.0, 0.2, 1.0, 0.6, 1.0, 0.8, 1.0, 0.8, 1.0, 0.6, 1.0, 2.98e-08, 1.0, 0.2, 1.0, 2.98e-08, 1.0, 0.6, 1.0, 0.8, 1.0, 0.8, 1.0, 0.6, 1.0, 2.98e-08, 1.0, 0.2, 1.0, 0.2, 1.0, 2.98e-08, 1.0, 0.4, 1.0, 0.6, 1.0, 0.6, 1.0, 0.4, 1.0, 0.8, 1.0, 1.0, 1.0, 1.0, 1.0, 0.8, 1.0, 0.4, 1.0, 0.6, 1.0, 0.4, 1.0, 0.8, 1.0, 1.0, 1.0, 0.8, 1.0, 0.2, 1.0, 0.4, 1.0, 0.2, 1.0, 0.6, 1.0, 0.8, 1.0, 0.6, 1.0])
me_cylinder_002.materials.append(mat_leaf)
me_cylinder_002.use_remesh_fix_poles = True
me_cylinder_002.use_remesh_preserve_attributes = False
me_cylinder_002.use_mirror_vertex_groups = False
me_cylinder_002.update()
me_cylinder_003 = bpy.data.meshes.new('Cylinder.003')
me_cylinder_003.from_pydata([(0.4061, 1.333, -1.006), (1.0, 1.649, 1.016), (0.5452, 0.2799, -1.008), (1.236, 0.6882, 1.013), (1.111, -0.653, -1.006), (1.719, -0.2443, 1.015), (0.4979, -0.1701, -1.009), (1.245, 0.2839, 1.011), (0.1963, 0.6144, -1.009), (0.9428, 1.034, 1.011), (1.138, 1.718, 2.645), (1.396, 0.8539, 2.572), (1.822, 0.0002174, 2.593), (1.424, 0.4889, 2.521), (1.14, 1.17, 2.54), (0.7981, 1.584, 3.612), (1.092, 0.7633, 3.544), (1.474, -0.05309, 3.565), (1.146, 0.4172, 3.477), (0.8689, 1.068, 3.488), (0.3607, 1.338, 4.183), (0.6568, 0.6201, 4.139), (0.9668, -0.1002, 4.159), (0.7309, 0.3192, 4.083), (0.4851, 0.8917, 4.082), (-0.1635, 1.051, 4.526), (0.1266, 0.3844, 4.54), (0.3915, -0.2756, 4.525), (0.2078, 0.1053, 4.51), (-0.01556, 0.6338, 4.5), (-0.7901, 0.7554, 4.8), (-0.4256, 0.1455, 4.858), (-0.2662, -0.4918, 4.846), (-0.2644, -0.1237, 4.773), (-0.4682, 0.3747, 4.746), (-1.116, 0.4317, 4.987), (-0.7293, -0.08408, 5.038), (-0.6775, -0.6735, 5.032), (-0.5912, -0.3239, 4.934), (-0.7556, 0.1192, 4.912), (-1.328, 0.005717, 5.157), (-1.073, -0.3287, 5.183), (-1.045, -0.7133, 5.179), (-0.9705, -0.4564, 5.108), (-1.076, -0.1679, 5.096), (-1.518, -0.6146, 5.244)], [], [(0, 1, 3, 2), (2, 3, 5, 4), (4, 5, 7, 6), (9, 7, 13, 14), (6, 7, 9, 8), (8, 9, 1, 0), (0, 2, 4, 6, 8), (11, 10, 15, 16), (5, 3, 11, 12), (1, 9, 14, 10), (3, 1, 10, 11), (7, 5, 12, 13), (17, 16, 21, 22), (14, 13, 18, 19), (12, 11, 16, 17), (10, 14, 19, 15), (13, 12, 17, 18), (23, 22, 27, 28), (15, 19, 24, 20), (18, 17, 22, 23), (16, 15, 20, 21), (19, 18, 23, 24), (29, 28, 33, 34), (21, 20, 25, 26), (24, 23, 28, 29), (22, 21, 26, 27), (20, 24, 29, 25), (30, 34, 39, 35), (27, 26, 31, 32), (25, 29, 34, 30), (28, 27, 32, 33), (26, 25, 30, 31), (39, 38, 43, 44), (33, 32, 37, 38), (31, 30, 35, 36), (34, 33, 38, 39), (32, 31, 36, 37), (40, 44, 45), (37, 36, 41, 42), (35, 39, 44, 40), (38, 37, 42, 43), (36, 35, 40, 41), (43, 42, 45), (41, 40, 45), (44, 43, 45), (42, 41, 45)])
_uv = me_cylinder_003.uv_layers.new(name='UVMap')
_uv.uv.foreach_set('vector', [1.0, 0.5, 1.0, 1.0, 0.8, 1.0, 0.8, 0.5, 0.8, 0.5, 0.8, 1.0, 0.6, 1.0, 0.6, 0.5, 0.6, 0.5, 0.6, 1.0, 0.4, 1.0, 0.4, 0.5, 0.2, 1.0, 0.4, 1.0, 0.4, 1.0, 0.2, 1.0, 0.4, 0.5, 0.4, 1.0, 0.2, 1.0, 0.2, 0.5, 0.2, 0.5, 0.2, 1.0, 2.98e-08, 1.0, 2.98e-08, 0.5, 0.75, 0.49, 0.9783, 0.3242, 0.8911, 0.05584, 0.6089, 0.05584, 0.5217, 0.3242, 0.8, 1.0, 1.0, 1.0, 1.0, 1.0, 0.8, 1.0, 0.6, 1.0, 0.8, 1.0, 0.8, 1.0, 0.6, 1.0, 2.98e-08, 1.0, 0.2, 1.0, 0.2, 1.0, 2.98e-08, 1.0, 0.8, 1.0, 1.0, 1.0, 1.0, 1.0, 0.8, 1.0, 0.4, 1.0, 0.6, 1.0, 0.6, 1.0, 0.4, 1.0, 0.6, 1.0, 0.8, 1.0, 0.8, 1.0, 0.6, 1.0, 0.2, 1.0, 0.4, 1.0, 0.4, 1.0, 0.2, 1.0, 0.6, 1.0, 0.8, 1.0, 0.8, 1.0, 0.6, 1.0, 2.98e-08, 1.0, 0.2, 1.0, 0.2, 1.0, 2.98e-08, 1.0, 0.4, 1.0, 0.6, 1.0, 0.6, 1.0, 0.4, 1.0, 0.4, 1.0, 0.6, 1.0, 0.6, 1.0, 0.4, 1.0, 2.98e-08, 1.0, 0.2, 1.0, 0.2, 1.0, 2.98e-08, 1.0, 0.4, 1.0, 0.6, 1.0, 0.6, 1.0, 0.4, 1.0, 0.8, 1.0, 1.0, 1.0, 1.0, 1.0, 0.8, 1.0, 0.2, 1.0, 0.4, 1.0, 0.4, 1.0, 0.2, 1.0, 0.2, 1.0, 0.4, 1.0, 0.4, 1.0, 0.2, 1.0, 0.8, 1.0, 1.0, 1.0, 1.0, 1.0, 0.8, 1.0, 0.2, 1.0, 0.4, 1.0, 0.4, 1.0, 0.2, 1.0, 0.6, 1.0, 0.8, 1.0, 0.8, 1.0, 0.6, 1.0, 2.98e-08, 1.0, 0.2, 1.0, 0.2, 1.0, 2.98e-08, 1.0, 2.98e-08, 1.0, 0.2, 1.0, 0.2, 1.0, 2.98e-08, 1.0, 0.6, 1.0, 0.8, 1.0, 0.8, 1.0, 0.6, 1.0, 2.98e-08, 1.0, 0.2, 1.0, 0.2, 1.0, 2.98e-08, 1.0, 0.4, 1.0, 0.6, 1.0, 0.6, 1.0, 0.4, 1.0, 0.8, 1.0, 1.0, 1.0, 1.0, 1.0, 0.8, 1.0, 0.2, 1.0, 0.4, 1.0, 0.4, 1.0, 0.2, 1.0, 0.4, 1.0, 0.6, 1.0, 0.6, 1.0, 0.4, 1.0, 0.8, 1.0, 1.0, 1.0, 1.0, 1.0, 0.8, 1.0, 0.2, 1.0, 0.4, 1.0, 0.4, 1.0, 0.2, 1.0, 0.6, 1.0, 0.8, 1.0, 0.8, 1.0, 0.6, 1.0, 2.98e-08, 1.0, 0.2, 1.0, 2.98e-08, 1.0, 0.6, 1.0, 0.8, 1.0, 0.8, 1.0, 0.6, 1.0, 2.98e-08, 1.0, 0.2, 1.0, 0.2, 1.0, 2.98e-08, 1.0, 0.4, 1.0, 0.6, 1.0, 0.6, 1.0, 0.4, 1.0, 0.8, 1.0, 1.0, 1.0, 1.0, 1.0, 0.8, 1.0, 0.4, 1.0, 0.6, 1.0, 0.4, 1.0, 0.8, 1.0, 1.0, 1.0, 0.8, 1.0, 0.2, 1.0, 0.4, 1.0, 0.2, 1.0, 0.6, 1.0, 0.8, 1.0, 0.6, 1.0])
me_cylinder_003.materials.append(mat_leaf)
me_cylinder_003.use_remesh_fix_poles = True
me_cylinder_003.use_remesh_preserve_attributes = False
me_cylinder_003.use_mirror_vertex_groups = False
me_cylinder_003.update()
me_cylinder_004 = bpy.data.meshes.new('Cylinder.004')
me_cylinder_004.from_pydata([(-0.001711, 1.114, -1.0), (-0.1864, 1.01, 1.033), (-0.008107, -0.01778, -1.0), (-0.1926, -0.08025, 1.033), (0.6526, -0.8997, -1.0), (0.4441, -0.9301, 1.033), (-0.141, -0.5138, -1.0), (-0.3206, -0.5583, 1.033), (-0.4262, 0.2795, -1.0), (-0.5954, 0.2062, 1.033), (-0.6341, 0.7644, 2.668), (-0.6121, -0.2224, 2.572), (-0.03441, -0.9987, 2.619), (-0.712, -0.6534, 2.507), (-0.9714, 0.04144, 2.521), (-1.407, 0.4066, 3.584), (-1.335, -0.5209, 3.435), (-0.8134, -1.275, 3.54), (-1.394, -0.9213, 3.327), (-1.647, -0.2576, 3.335), (-2.196, -0.01812, 4.095), (-2.086, -0.8187, 3.934), (-1.662, -1.494, 4.06), (-2.105, -1.16, 3.815), (-2.329, -0.5761, 3.818), (-3.097, -0.4841, 4.285), (-2.965, -1.209, 4.124), (-2.6, -1.838, 4.257), (-2.959, -1.515, 4.004), (-3.166, -0.9785, 4.004), (-4.082, -0.9223, 4.235), (-3.825, -1.556, 4.071), (-3.602, -2.185, 4.227), (-3.716, -1.807, 3.943), (-3.906, -1.304, 3.934), (-4.639, -1.305, 3.996), (-4.299, -1.823, 3.899), (-4.221, -2.416, 4.009), (-4.113, -2.013, 3.821), (-4.27, -1.567, 3.808), (-5.026, -1.746, 3.652), (-4.787, -2.079, 3.609), (-4.743, -2.466, 3.681), (-4.654, -2.199, 3.569), (-4.76, -1.91, 3.553), (-5.271, -2.309, 3.057)], [], [(0, 1, 3, 2), (2, 3, 5, 4), (4, 5, 7, 6), (9, 7, 13, 14), (6, 7, 9, 8), (8, 9, 1, 0), (0, 2, 4, 6, 8), (11, 10, 15, 16), (5, 3, 11, 12), (1, 9, 14, 10), (3, 1, 10, 11), (7, 5, 12, 13), (17, 16, 21, 22), (14, 13, 18, 19), (12, 11, 16, 17), (10, 14, 19, 15), (13, 12, 17, 18), (23, 22, 27, 28), (15, 19, 24, 20), (18, 17, 22, 23), (16, 15, 20, 21), (19, 18, 23, 24), (29, 28, 33, 34), (21, 20, 25, 26), (24, 23, 28, 29), (22, 21, 26, 27), (20, 24, 29, 25), (30, 34, 39, 35), (27, 26, 31, 32), (25, 29, 34, 30), (28, 27, 32, 33), (26, 25, 30, 31), (39, 38, 43, 44), (33, 32, 37, 38), (31, 30, 35, 36), (34, 33, 38, 39), (32, 31, 36, 37), (40, 44, 45), (37, 36, 41, 42), (35, 39, 44, 40), (38, 37, 42, 43), (36, 35, 40, 41), (43, 42, 45), (41, 40, 45), (44, 43, 45), (42, 41, 45)])
_uv = me_cylinder_004.uv_layers.new(name='UVMap')
_uv.uv.foreach_set('vector', [1.0, 0.5, 1.0, 1.0, 0.8, 1.0, 0.8, 0.5, 0.8, 0.5, 0.8, 1.0, 0.6, 1.0, 0.6, 0.5, 0.6, 0.5, 0.6, 1.0, 0.4, 1.0, 0.4, 0.5, 0.2, 1.0, 0.4, 1.0, 0.4, 1.0, 0.2, 1.0, 0.4, 0.5, 0.4, 1.0, 0.2, 1.0, 0.2, 0.5, 0.2, 0.5, 0.2, 1.0, 2.98e-08, 1.0, 2.98e-08, 0.5, 0.75, 0.49, 0.9783, 0.3242, 0.8911, 0.05584, 0.6089, 0.05584, 0.5217, 0.3242, 0.8, 1.0, 1.0, 1.0, 1.0, 1.0, 0.8, 1.0, 0.6, 1.0, 0.8, 1.0, 0.8, 1.0, 0.6, 1.0, 2.98e-08, 1.0, 0.2, 1.0, 0.2, 1.0, 2.98e-08, 1.0, 0.8, 1.0, 1.0, 1.0, 1.0, 1.0, 0.8, 1.0, 0.4, 1.0, 0.6, 1.0, 0.6, 1.0, 0.4, 1.0, 0.6, 1.0, 0.8, 1.0, 0.8, 1.0, 0.6, 1.0, 0.2, 1.0, 0.4, 1.0, 0.4, 1.0, 0.2, 1.0, 0.6, 1.0, 0.8, 1.0, 0.8, 1.0, 0.6, 1.0, 2.98e-08, 1.0, 0.2, 1.0, 0.2, 1.0, 2.98e-08, 1.0, 0.4, 1.0, 0.6, 1.0, 0.6, 1.0, 0.4, 1.0, 0.4, 1.0, 0.6, 1.0, 0.6, 1.0, 0.4, 1.0, 2.98e-08, 1.0, 0.2, 1.0, 0.2, 1.0, 2.98e-08, 1.0, 0.4, 1.0, 0.6, 1.0, 0.6, 1.0, 0.4, 1.0, 0.8, 1.0, 1.0, 1.0, 1.0, 1.0, 0.8, 1.0, 0.2, 1.0, 0.4, 1.0, 0.4, 1.0, 0.2, 1.0, 0.2, 1.0, 0.4, 1.0, 0.4, 1.0, 0.2, 1.0, 0.8, 1.0, 1.0, 1.0, 1.0, 1.0, 0.8, 1.0, 0.2, 1.0, 0.4, 1.0, 0.4, 1.0, 0.2, 1.0, 0.6, 1.0, 0.8, 1.0, 0.8, 1.0, 0.6, 1.0, 2.98e-08, 1.0, 0.2, 1.0, 0.2, 1.0, 2.98e-08, 1.0, 2.98e-08, 1.0, 0.2, 1.0, 0.2, 1.0, 2.98e-08, 1.0, 0.6, 1.0, 0.8, 1.0, 0.8, 1.0, 0.6, 1.0, 2.98e-08, 1.0, 0.2, 1.0, 0.2, 1.0, 2.98e-08, 1.0, 0.4, 1.0, 0.6, 1.0, 0.6, 1.0, 0.4, 1.0, 0.8, 1.0, 1.0, 1.0, 1.0, 1.0, 0.8, 1.0, 0.2, 1.0, 0.4, 1.0, 0.4, 1.0, 0.2, 1.0, 0.4, 1.0, 0.6, 1.0, 0.6, 1.0, 0.4, 1.0, 0.8, 1.0, 1.0, 1.0, 1.0, 1.0, 0.8, 1.0, 0.2, 1.0, 0.4, 1.0, 0.4, 1.0, 0.2, 1.0, 0.6, 1.0, 0.8, 1.0, 0.8, 1.0, 0.6, 1.0, 2.98e-08, 1.0, 0.2, 1.0, 2.98e-08, 1.0, 0.6, 1.0, 0.8, 1.0, 0.8, 1.0, 0.6, 1.0, 2.98e-08, 1.0, 0.2, 1.0, 0.2, 1.0, 2.98e-08, 1.0, 0.4, 1.0, 0.6, 1.0, 0.6, 1.0, 0.4, 1.0, 0.8, 1.0, 1.0, 1.0, 1.0, 1.0, 0.8, 1.0, 0.4, 1.0, 0.6, 1.0, 0.4, 1.0, 0.8, 1.0, 1.0, 1.0, 0.8, 1.0, 0.2, 1.0, 0.4, 1.0, 0.2, 1.0, 0.6, 1.0, 0.8, 1.0, 0.6, 1.0])
me_cylinder_004.materials.append(mat_leaf)
me_cylinder_004.use_remesh_fix_poles = True
me_cylinder_004.use_remesh_preserve_attributes = False
me_cylinder_004.use_mirror_vertex_groups = False
me_cylinder_004.update()

# ---- objects
ob_ground = bpy.data.objects.new('Ground', me_plane)
ob_leaf = bpy.data.objects.new('Leaf', me_cube)
ob_water = bpy.data.objects.new('Water', me_cube_002)
ob_sun = bpy.data.objects.new('Sun', light_sun)
ob_cylinder = bpy.data.objects.new('Cylinder', me_cylinder)
ob_cylinder_001 = bpy.data.objects.new('Cylinder.001', me_cylinder_001)
ob_cylinder_002 = bpy.data.objects.new('Cylinder.002', me_cylinder_002)
ob_cylinder_003 = bpy.data.objects.new('Cylinder.003', me_cylinder_003)
ob_cylinder_004 = bpy.data.objects.new('Cylinder.004', me_cylinder_004)

# ---- transforms, parenting, visibility, modifiers, constraints
ob_ground.location = (0.0, 0.0, 0.0)
ob_ground.scale = (8.0, 8.0, 8.0)
ob_ground.lineart.crease_threshold = 0.0
_m = ob_ground.modifiers.new('ParticleSettings', 'PARTICLE_SYSTEM')
ob_leaf.location = (-3.451, -3.84, 0.3879)
ob_leaf.scale = (1.368, 1.368, 0.2202)
ob_leaf.lineart.crease_threshold = 0.0
ob_water.location = (-3.451, -3.939, 0.2117)
ob_water.scale = (1.232, 1.232, 0.1984)
ob_water.lineart.crease_threshold = 0.0
ob_sun.location = (0.0, 0.0, 2.836)
ob_sun.lineart.crease_threshold = 0.0
ob_cylinder.location = (2.894, 1.267, 0.8801)
ob_cylinder.rotation_euler = (0.0, -0.0, 0.7099)
ob_cylinder.scale = (0.8393, 0.8393, 1.186)
ob_cylinder.lineart.crease_threshold = 0.0
ob_cylinder_001.location = (1.673, 2.248, 1.149)
ob_cylinder_001.rotation_euler = (0.0, -0.0, -0.2735)
ob_cylinder_001.scale = (1.027, 1.027, 1.452)
ob_cylinder_001.lineart.crease_threshold = 0.0
ob_cylinder_002.location = (3.458, 1.618, 1.21)
ob_cylinder_002.rotation_euler = (0.0, -0.0, 1.411)
ob_cylinder_002.scale = (0.6792, 0.6792, 1.202)
ob_cylinder_002.lineart.crease_threshold = 0.0
ob_cylinder_003.location = (4.598, 2.551, 1.149)
ob_cylinder_003.rotation_euler = (0.0, -0.0, -2.422)
ob_cylinder_003.scale = (0.6166, 0.6166, 0.8711)
ob_cylinder_003.lineart.crease_threshold = 0.0
ob_cylinder_004.location = (3.944, 3.145, 0.9401)
ob_cylinder_004.rotation_euler = (0.0, -0.0, 2.739)
ob_cylinder_004.scale = (0.4953, 0.4953, 0.6997)
ob_cylinder_004.lineart.crease_threshold = 0.0

# ---- collection membership
scene.collection.objects.link(ob_ground)
scene.collection.objects.link(ob_leaf)
scene.collection.objects.link(ob_water)
scene.collection.objects.link(ob_sun)
scene.collection.objects.link(ob_cylinder)
scene.collection.objects.link(ob_cylinder_001)
scene.collection.objects.link(ob_cylinder_002)
scene.collection.objects.link(ob_cylinder_003)
scene.collection.objects.link(ob_cylinder_004)

# ---- scene / render settings (as saved in the file)
scene.frame_start = 1; scene.frame_end = 858; scene.frame_set(1)
scene.render.engine = 'BLENDER_EEVEE_NEXT'
scene.render.resolution_x = 3840
scene.render.resolution_y = 2160
scene.render.dither_intensity = 0.0
scene.cycles.use_denoising = False
scene.cycles.samples = 700
scene.cycles.sampling_pattern = 'TABULATED_SOBOL'
scene.cycles.use_adaptive_sampling = False
scene.cycles.use_light_tree = False
scene.cycles.blur_glossy = 0.0
scene.cycles.sample_clamp_direct = 4.0
scene.cycles.sample_clamp_indirect = 1.0
scene.cycles.bake_type = 'NORMAL'
scene.view_settings.view_transform = 'Standard'
bpy.context.view_layer.update()

# ---- added for rendering (the .blend has no active camera): camera
cam_auto = bpy.data.cameras.new('AutoCamera')
cam_auto.lens = 50.0
cam_auto.sensor_width = 36.0
cam_auto.clip_end = 1000.0
ob_auto_camera = bpy.data.objects.new('AutoCamera', cam_auto)
scene.collection.objects.link(ob_auto_camera)
ob_auto_camera.location = (22.3962, -26.876, 21.8736)
ob_auto_camera.rotation_euler = (1.09748, -7.21219e-08, 0.694738)
scene.camera = ob_auto_camera
bpy.context.view_layer.update()
